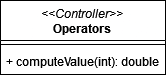

The diagram above was exported from draw.io. Its source (the exported page's mxGraphModel, read from the mxfile embedded in the PNG):
<mxGraphModel dx="1434" dy="792" grid="1" gridSize="10" guides="1" tooltips="1" connect="1" arrows="1" fold="1" page="1" pageScale="1" pageWidth="850" pageHeight="1100" math="0" shadow="0">
  <root>
    <mxCell id="0" />
    <mxCell id="1" parent="0" />
    <mxCell id="lXwsVO3mRPHrxcOdsLlA-1" value="&lt;span style=&quot;font-weight: normal;&quot;&gt;&lt;i&gt;&amp;lt;&amp;lt;Controller&amp;gt;&amp;gt;&lt;/i&gt;&lt;/span&gt;&lt;br&gt;Operators" style="swimlane;fontStyle=1;align=center;verticalAlign=top;childLayout=stackLayout;horizontal=1;startSize=40;horizontalStack=0;resizeParent=1;resizeParentMax=0;resizeLast=0;collapsible=1;marginBottom=0;whiteSpace=wrap;html=1;" vertex="1" parent="1">
      <mxGeometry x="345" y="100" width="165" height="74" as="geometry" />
    </mxCell>
    <mxCell id="lXwsVO3mRPHrxcOdsLlA-3" value="" style="line;strokeWidth=1;fillColor=none;align=left;verticalAlign=middle;spacingTop=-1;spacingLeft=3;spacingRight=3;rotatable=0;labelPosition=right;points=[];portConstraint=eastwest;strokeColor=inherit;" vertex="1" parent="lXwsVO3mRPHrxcOdsLlA-1">
      <mxGeometry y="40" width="165" height="8" as="geometry" />
    </mxCell>
    <mxCell id="lXwsVO3mRPHrxcOdsLlA-4" value="+ computeValue(int): double" style="text;strokeColor=none;fillColor=none;align=left;verticalAlign=top;spacingLeft=4;spacingRight=4;overflow=hidden;rotatable=0;points=[[0,0.5],[1,0.5]];portConstraint=eastwest;whiteSpace=wrap;html=1;" vertex="1" parent="lXwsVO3mRPHrxcOdsLlA-1">
      <mxGeometry y="48" width="165" height="26" as="geometry" />
    </mxCell>
  </root>
</mxGraphModel>